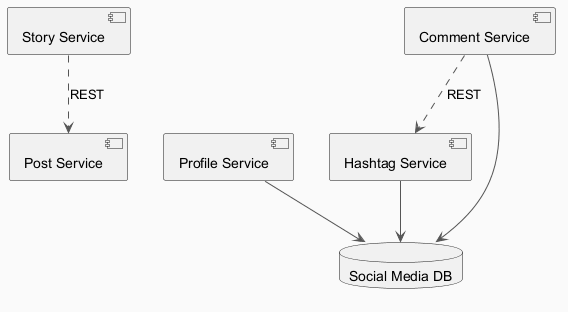

The diagram above was rendered by PlantUML. Its source (embedded in the PNG):
@startuml
skinparam backgroundColor #FAFAFA
skinparam classBackgroundColor #FFF3E0
skinparam classBorderColor #E65100
skinparam ArrowColor #555555
component "Post Service" as C_PostService
component "Profile Service" as C_ProfileService
component "Story Service" as C_StoryService
component "Hashtag Service" as C_HashtagService
component "Comment Service" as C_CommentService
database "Social Media DB" as DB_social_media
C_ProfileService --> DB_social_media
C_HashtagService --> DB_social_media
C_CommentService --> DB_social_media
C_StoryService ..> C_PostService : REST
C_CommentService ..> C_HashtagService : REST
@enduml